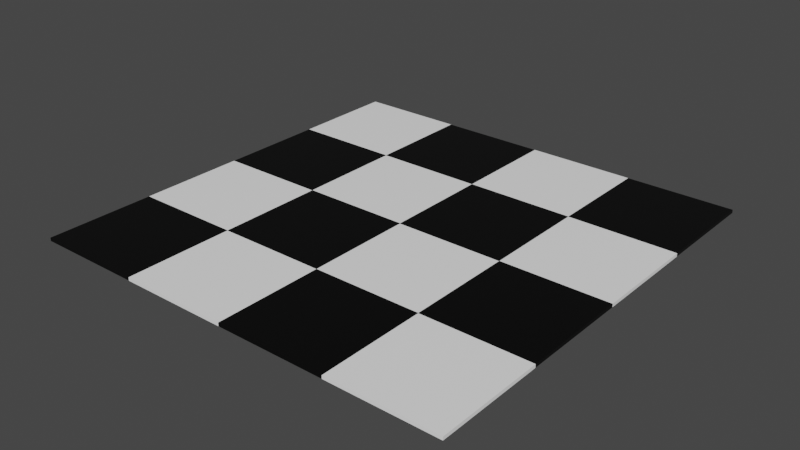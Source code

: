 # Source: PisodelSuper.blend  (saved by Blender 3.2.14; exported with 4.5.12 LTS)
import bpy
from mathutils import Matrix  # noqa: F401  (used for matrix-valued properties, if any)

bpy.ops.wm.read_factory_settings(use_empty=True)
scene = bpy.context.scene
scene.name = 'Scene'

# ---- collections
col_collection = bpy.data.collections.new('Collection'); scene.collection.children.link(col_collection)

# ---- materials (node trees are filled in below, after node groups)
mat_blanco__009 = bpy.data.materials.new('Blanco .009')
mat_blanco__009.alpha_threshold = 0.0
mat_blanco__009.use_transparent_shadow = False
mat_blanco__009.line_color = (0.0, 0.0, 0.0, 1.0)
mat_blanco__010 = bpy.data.materials.new('Blanco .010')
mat_blanco__010.alpha_threshold = 0.0
mat_blanco__010.use_transparent_shadow = False
mat_blanco__010.line_color = (0.0, 0.0, 0.0, 1.0)
mat_blanco__011 = bpy.data.materials.new('Blanco .011')
mat_blanco__011.alpha_threshold = 0.0
mat_blanco__011.use_transparent_shadow = False
mat_blanco__011.line_color = (0.0, 0.0, 0.0, 1.0)
mat_blanco__012 = bpy.data.materials.new('Blanco .012')
mat_blanco__012.alpha_threshold = 0.0
mat_blanco__012.use_transparent_shadow = False
mat_blanco__012.line_color = (0.0, 0.0, 0.0, 1.0)
mat_blanco__013 = bpy.data.materials.new('Blanco .013')
mat_blanco__013.alpha_threshold = 0.0
mat_blanco__013.use_transparent_shadow = False
mat_blanco__013.line_color = (0.0, 0.0, 0.0, 1.0)
mat_blanco__014 = bpy.data.materials.new('Blanco .014')
mat_blanco__014.alpha_threshold = 0.0
mat_blanco__014.use_transparent_shadow = False
mat_blanco__014.line_color = (0.0, 0.0, 0.0, 1.0)
mat_blanco__015 = bpy.data.materials.new('Blanco .015')
mat_blanco__015.alpha_threshold = 0.0
mat_blanco__015.use_transparent_shadow = False
mat_blanco__015.line_color = (0.0, 0.0, 0.0, 1.0)
mat_blanco__016 = bpy.data.materials.new('Blanco .016')
mat_blanco__016.alpha_threshold = 0.0
mat_blanco__016.use_transparent_shadow = False
mat_blanco__016.line_color = (0.0, 0.0, 0.0, 1.0)
mat_blanco__003 = bpy.data.materials.new('Blanco .003')
mat_blanco__003.alpha_threshold = 0.0
mat_blanco__003.use_transparent_shadow = False
mat_blanco__003.line_color = (0.0, 0.0, 0.0, 1.0)
mat_blanco__004 = bpy.data.materials.new('Blanco .004')
mat_blanco__004.alpha_threshold = 0.0
mat_blanco__004.use_transparent_shadow = False
mat_blanco__004.line_color = (0.0, 0.0, 0.0, 1.0)
mat_blanco__002 = bpy.data.materials.new('Blanco .002')
mat_blanco__002.alpha_threshold = 0.0
mat_blanco__002.use_transparent_shadow = False
mat_blanco__002.line_color = (0.0, 0.0, 0.0, 1.0)
mat_blanco__001 = bpy.data.materials.new('Blanco .001')
mat_blanco__001.alpha_threshold = 0.0
mat_blanco__001.use_transparent_shadow = False
mat_blanco__001.line_color = (0.0, 0.0, 0.0, 1.0)
mat_blanco__005 = bpy.data.materials.new('Blanco .005')
mat_blanco__005.alpha_threshold = 0.0
mat_blanco__005.use_transparent_shadow = False
mat_blanco__005.line_color = (0.0, 0.0, 0.0, 1.0)
mat_blanco__006 = bpy.data.materials.new('Blanco .006')
mat_blanco__006.alpha_threshold = 0.0
mat_blanco__006.use_transparent_shadow = False
mat_blanco__006.line_color = (0.0, 0.0, 0.0, 1.0)
mat_blanco__007 = bpy.data.materials.new('Blanco .007')
mat_blanco__007.alpha_threshold = 0.0
mat_blanco__007.use_transparent_shadow = False
mat_blanco__007.line_color = (0.0, 0.0, 0.0, 1.0)
mat_blanco__008 = bpy.data.materials.new('Blanco .008')
mat_blanco__008.alpha_threshold = 0.0
mat_blanco__008.use_transparent_shadow = False
mat_blanco__008.line_color = (0.0, 0.0, 0.0, 1.0)

# ---- material node trees
mat_blanco__009.use_nodes = True; mat_blanco__009.node_tree.nodes.clear()
_N = mat_blanco__009.node_tree.nodes; _L = mat_blanco__009.node_tree.links
n0 = _N.new('ShaderNodeOutputMaterial'); n0.name = 'Material Output'; n0.location = (300, 300)
n1 = _N.new('ShaderNodeBsdfPrincipled'); n1.name = 'Principled BSDF'; n1.location = (10, 300)
n1.distribution = 'GGX'
n1.subsurface_method = 'RANDOM_WALK_SKIN'
n1.inputs[0].default_value = (1.0, 1.0, 1.0, 1.0)
n1.inputs[2].default_value = 0.4
n1.inputs[3].default_value = 1.45
n1.inputs[27].default_value = (0.0, 0.0, 0.0, 1.0)
n1.inputs[28].default_value = 1.0
_L.new(n1.outputs[0], n0.inputs[0])
n0.is_active_output = True
mat_blanco__010.use_nodes = True; mat_blanco__010.node_tree.nodes.clear()
_N = mat_blanco__010.node_tree.nodes; _L = mat_blanco__010.node_tree.links
n0 = _N.new('ShaderNodeOutputMaterial'); n0.name = 'Material Output'; n0.location = (300, 300)
n1 = _N.new('ShaderNodeBsdfPrincipled'); n1.name = 'Principled BSDF'; n1.location = (10, 300)
n1.distribution = 'GGX'
n1.subsurface_method = 'RANDOM_WALK_SKIN'
n1.inputs[0].default_value = (0.0, 0.0, 0.0, 1.0)
n1.inputs[2].default_value = 0.4
n1.inputs[3].default_value = 1.45
n1.inputs[27].default_value = (0.0, 0.0, 0.0, 1.0)
n1.inputs[28].default_value = 1.0
_L.new(n1.outputs[0], n0.inputs[0])
n0.is_active_output = True
mat_blanco__011.use_nodes = True; mat_blanco__011.node_tree.nodes.clear()
_N = mat_blanco__011.node_tree.nodes; _L = mat_blanco__011.node_tree.links
n0 = _N.new('ShaderNodeOutputMaterial'); n0.name = 'Material Output'; n0.location = (300, 300)
n1 = _N.new('ShaderNodeBsdfPrincipled'); n1.name = 'Principled BSDF'; n1.location = (10, 300)
n1.distribution = 'GGX'
n1.subsurface_method = 'RANDOM_WALK_SKIN'
n1.inputs[0].default_value = (1.0, 1.0, 1.0, 1.0)
n1.inputs[2].default_value = 0.4
n1.inputs[3].default_value = 1.45
n1.inputs[27].default_value = (0.0, 0.0, 0.0, 1.0)
n1.inputs[28].default_value = 1.0
_L.new(n1.outputs[0], n0.inputs[0])
n0.is_active_output = True
mat_blanco__012.use_nodes = True; mat_blanco__012.node_tree.nodes.clear()
_N = mat_blanco__012.node_tree.nodes; _L = mat_blanco__012.node_tree.links
n0 = _N.new('ShaderNodeOutputMaterial'); n0.name = 'Material Output'; n0.location = (300, 300)
n1 = _N.new('ShaderNodeBsdfPrincipled'); n1.name = 'Principled BSDF'; n1.location = (10, 300)
n1.distribution = 'GGX'
n1.subsurface_method = 'RANDOM_WALK_SKIN'
n1.inputs[0].default_value = (0.0, 0.0, 0.0, 1.0)
n1.inputs[2].default_value = 0.4
n1.inputs[3].default_value = 1.45
n1.inputs[27].default_value = (0.0, 0.0, 0.0, 1.0)
n1.inputs[28].default_value = 1.0
_L.new(n1.outputs[0], n0.inputs[0])
n0.is_active_output = True
mat_blanco__013.use_nodes = True; mat_blanco__013.node_tree.nodes.clear()
_N = mat_blanco__013.node_tree.nodes; _L = mat_blanco__013.node_tree.links
n0 = _N.new('ShaderNodeOutputMaterial'); n0.name = 'Material Output'; n0.location = (300, 300)
n1 = _N.new('ShaderNodeBsdfPrincipled'); n1.name = 'Principled BSDF'; n1.location = (10, 300)
n1.distribution = 'GGX'
n1.subsurface_method = 'RANDOM_WALK_SKIN'
n1.inputs[0].default_value = (1.0, 1.0, 1.0, 1.0)
n1.inputs[2].default_value = 0.4
n1.inputs[3].default_value = 1.45
n1.inputs[27].default_value = (0.0, 0.0, 0.0, 1.0)
n1.inputs[28].default_value = 1.0
_L.new(n1.outputs[0], n0.inputs[0])
n0.is_active_output = True
mat_blanco__014.use_nodes = True; mat_blanco__014.node_tree.nodes.clear()
_N = mat_blanco__014.node_tree.nodes; _L = mat_blanco__014.node_tree.links
n0 = _N.new('ShaderNodeOutputMaterial'); n0.name = 'Material Output'; n0.location = (300, 300)
n1 = _N.new('ShaderNodeBsdfPrincipled'); n1.name = 'Principled BSDF'; n1.location = (10, 300)
n1.distribution = 'GGX'
n1.subsurface_method = 'RANDOM_WALK_SKIN'
n1.inputs[0].default_value = (0.0, 0.0, 0.0, 1.0)
n1.inputs[2].default_value = 0.4
n1.inputs[3].default_value = 1.45
n1.inputs[27].default_value = (0.0, 0.0, 0.0, 1.0)
n1.inputs[28].default_value = 1.0
_L.new(n1.outputs[0], n0.inputs[0])
n0.is_active_output = True
mat_blanco__015.use_nodes = True; mat_blanco__015.node_tree.nodes.clear()
_N = mat_blanco__015.node_tree.nodes; _L = mat_blanco__015.node_tree.links
n0 = _N.new('ShaderNodeOutputMaterial'); n0.name = 'Material Output'; n0.location = (300, 300)
n1 = _N.new('ShaderNodeBsdfPrincipled'); n1.name = 'Principled BSDF'; n1.location = (10, 300)
n1.distribution = 'GGX'
n1.subsurface_method = 'RANDOM_WALK_SKIN'
n1.inputs[0].default_value = (1.0, 1.0, 1.0, 1.0)
n1.inputs[2].default_value = 0.4
n1.inputs[3].default_value = 1.45
n1.inputs[27].default_value = (0.0, 0.0, 0.0, 1.0)
n1.inputs[28].default_value = 1.0
_L.new(n1.outputs[0], n0.inputs[0])
n0.is_active_output = True
mat_blanco__016.use_nodes = True; mat_blanco__016.node_tree.nodes.clear()
_N = mat_blanco__016.node_tree.nodes; _L = mat_blanco__016.node_tree.links
n0 = _N.new('ShaderNodeOutputMaterial'); n0.name = 'Material Output'; n0.location = (300, 300)
n1 = _N.new('ShaderNodeBsdfPrincipled'); n1.name = 'Principled BSDF'; n1.location = (10, 300)
n1.distribution = 'GGX'
n1.subsurface_method = 'RANDOM_WALK_SKIN'
n1.inputs[0].default_value = (0.0, 0.0, 0.0, 1.0)
n1.inputs[2].default_value = 0.4
n1.inputs[3].default_value = 1.45
n1.inputs[27].default_value = (0.0, 0.0, 0.0, 1.0)
n1.inputs[28].default_value = 1.0
_L.new(n1.outputs[0], n0.inputs[0])
n0.is_active_output = True
mat_blanco__003.use_nodes = True; mat_blanco__003.node_tree.nodes.clear()
_N = mat_blanco__003.node_tree.nodes; _L = mat_blanco__003.node_tree.links
n0 = _N.new('ShaderNodeOutputMaterial'); n0.name = 'Material Output'; n0.location = (300, 300)
n1 = _N.new('ShaderNodeBsdfPrincipled'); n1.name = 'Principled BSDF'; n1.location = (10, 300)
n1.distribution = 'GGX'
n1.subsurface_method = 'RANDOM_WALK_SKIN'
n1.inputs[0].default_value = (1.0, 1.0, 1.0, 1.0)
n1.inputs[2].default_value = 0.4
n1.inputs[3].default_value = 1.45
n1.inputs[27].default_value = (0.0, 0.0, 0.0, 1.0)
n1.inputs[28].default_value = 1.0
_L.new(n1.outputs[0], n0.inputs[0])
n0.is_active_output = True
mat_blanco__004.use_nodes = True; mat_blanco__004.node_tree.nodes.clear()
_N = mat_blanco__004.node_tree.nodes; _L = mat_blanco__004.node_tree.links
n0 = _N.new('ShaderNodeOutputMaterial'); n0.name = 'Material Output'; n0.location = (300, 300)
n1 = _N.new('ShaderNodeBsdfPrincipled'); n1.name = 'Principled BSDF'; n1.location = (10, 300)
n1.distribution = 'GGX'
n1.subsurface_method = 'RANDOM_WALK_SKIN'
n1.inputs[0].default_value = (0.0, 0.0, 0.0, 1.0)
n1.inputs[2].default_value = 0.4
n1.inputs[3].default_value = 1.45
n1.inputs[27].default_value = (0.0, 0.0, 0.0, 1.0)
n1.inputs[28].default_value = 1.0
_L.new(n1.outputs[0], n0.inputs[0])
n0.is_active_output = True
mat_blanco__002.use_nodes = True; mat_blanco__002.node_tree.nodes.clear()
_N = mat_blanco__002.node_tree.nodes; _L = mat_blanco__002.node_tree.links
n0 = _N.new('ShaderNodeOutputMaterial'); n0.name = 'Material Output'; n0.location = (300, 300)
n1 = _N.new('ShaderNodeBsdfPrincipled'); n1.name = 'Principled BSDF'; n1.location = (10, 300)
n1.distribution = 'GGX'
n1.subsurface_method = 'RANDOM_WALK_SKIN'
n1.inputs[0].default_value = (1.0, 1.0, 1.0, 1.0)
n1.inputs[2].default_value = 0.4
n1.inputs[3].default_value = 1.45
n1.inputs[27].default_value = (0.0, 0.0, 0.0, 1.0)
n1.inputs[28].default_value = 1.0
_L.new(n1.outputs[0], n0.inputs[0])
n0.is_active_output = True
mat_blanco__001.use_nodes = True; mat_blanco__001.node_tree.nodes.clear()
_N = mat_blanco__001.node_tree.nodes; _L = mat_blanco__001.node_tree.links
n0 = _N.new('ShaderNodeOutputMaterial'); n0.name = 'Material Output'; n0.location = (300, 300)
n1 = _N.new('ShaderNodeBsdfPrincipled'); n1.name = 'Principled BSDF'; n1.location = (10, 300)
n1.distribution = 'GGX'
n1.subsurface_method = 'RANDOM_WALK_SKIN'
n1.inputs[0].default_value = (0.0, 0.0, 0.0, 1.0)
n1.inputs[2].default_value = 0.4
n1.inputs[3].default_value = 1.45
n1.inputs[27].default_value = (0.0, 0.0, 0.0, 1.0)
n1.inputs[28].default_value = 1.0
_L.new(n1.outputs[0], n0.inputs[0])
n0.is_active_output = True
mat_blanco__005.use_nodes = True; mat_blanco__005.node_tree.nodes.clear()
_N = mat_blanco__005.node_tree.nodes; _L = mat_blanco__005.node_tree.links
n0 = _N.new('ShaderNodeOutputMaterial'); n0.name = 'Material Output'; n0.location = (300, 300)
n1 = _N.new('ShaderNodeBsdfPrincipled'); n1.name = 'Principled BSDF'; n1.location = (10, 300)
n1.distribution = 'GGX'
n1.subsurface_method = 'RANDOM_WALK_SKIN'
n1.inputs[0].default_value = (1.0, 1.0, 1.0, 1.0)
n1.inputs[2].default_value = 0.4
n1.inputs[3].default_value = 1.45
n1.inputs[27].default_value = (0.0, 0.0, 0.0, 1.0)
n1.inputs[28].default_value = 1.0
_L.new(n1.outputs[0], n0.inputs[0])
n0.is_active_output = True
mat_blanco__006.use_nodes = True; mat_blanco__006.node_tree.nodes.clear()
_N = mat_blanco__006.node_tree.nodes; _L = mat_blanco__006.node_tree.links
n0 = _N.new('ShaderNodeOutputMaterial'); n0.name = 'Material Output'; n0.location = (300, 300)
n1 = _N.new('ShaderNodeBsdfPrincipled'); n1.name = 'Principled BSDF'; n1.location = (10, 300)
n1.distribution = 'GGX'
n1.subsurface_method = 'RANDOM_WALK_SKIN'
n1.inputs[0].default_value = (0.0, 0.0, 0.0, 1.0)
n1.inputs[2].default_value = 0.4
n1.inputs[3].default_value = 1.45
n1.inputs[27].default_value = (0.0, 0.0, 0.0, 1.0)
n1.inputs[28].default_value = 1.0
_L.new(n1.outputs[0], n0.inputs[0])
n0.is_active_output = True
mat_blanco__007.use_nodes = True; mat_blanco__007.node_tree.nodes.clear()
_N = mat_blanco__007.node_tree.nodes; _L = mat_blanco__007.node_tree.links
n0 = _N.new('ShaderNodeOutputMaterial'); n0.name = 'Material Output'; n0.location = (300, 300)
n1 = _N.new('ShaderNodeBsdfPrincipled'); n1.name = 'Principled BSDF'; n1.location = (10, 300)
n1.distribution = 'GGX'
n1.subsurface_method = 'RANDOM_WALK_SKIN'
n1.inputs[0].default_value = (1.0, 1.0, 1.0, 1.0)
n1.inputs[2].default_value = 0.4
n1.inputs[3].default_value = 1.45
n1.inputs[27].default_value = (0.0, 0.0, 0.0, 1.0)
n1.inputs[28].default_value = 1.0
_L.new(n1.outputs[0], n0.inputs[0])
n0.is_active_output = True
mat_blanco__008.use_nodes = True; mat_blanco__008.node_tree.nodes.clear()
_N = mat_blanco__008.node_tree.nodes; _L = mat_blanco__008.node_tree.links
n0 = _N.new('ShaderNodeOutputMaterial'); n0.name = 'Material Output'; n0.location = (300, 300)
n1 = _N.new('ShaderNodeBsdfPrincipled'); n1.name = 'Principled BSDF'; n1.location = (10, 300)
n1.distribution = 'GGX'
n1.subsurface_method = 'RANDOM_WALK_SKIN'
n1.inputs[0].default_value = (0.0, 0.0, 0.0, 1.0)
n1.inputs[2].default_value = 0.4
n1.inputs[3].default_value = 1.45
n1.inputs[27].default_value = (0.0, 0.0, 0.0, 1.0)
n1.inputs[28].default_value = 1.0
_L.new(n1.outputs[0], n0.inputs[0])
n0.is_active_output = True

# ---- world
world_world = bpy.data.worlds.new('World'); scene.world = world_world
world_world.use_nodes = True; world_world.node_tree.nodes.clear()
_N = world_world.node_tree.nodes; _L = world_world.node_tree.links
n0 = _N.new('ShaderNodeOutputWorld'); n0.name = 'World Output'; n0.location = (300, 300)
n1 = _N.new('ShaderNodeBackground'); n1.name = 'Background'; n1.location = (10, 300)
n1.inputs[0].default_value = (0.05088, 0.05088, 0.05088, 1.0)
_L.new(n1.outputs[0], n0.inputs[0])
n0.is_active_output = True
world_world.color = (0.05088, 0.05088, 0.05088)
world_world.use_sun_shadow = False
world_world.sun_shadow_jitter_overblur = 0.0

# ---- meshes
me_cube_004 = bpy.data.meshes.new('Cube.004')
me_cube_004.from_pydata([(1.0, 1.0, 1.0), (1.0, 1.0, -1.0), (1.0, -1.0, 1.0), (1.0, -1.0, -1.0), (-1.0, 1.0, 1.0), (-1.0, 1.0, -1.0), (-1.0, -1.0, 1.0), (-1.0, -1.0, -1.0), (1.0, 2.996, 1.0), (1.0, 2.996, -1.0), (1.0, 0.996, 1.0), (1.0, 0.996, -1.0), (-1.0, 2.996, 1.0), (-1.0, 2.996, -1.0), (-1.0, 0.996, 1.0), (-1.0, 0.996, -1.0), (-2.999, 0.9971, 1.0), (-2.999, 0.9971, -1.0), (-2.999, 2.997, 1.0), (-2.999, 2.997, -1.0), (-0.9986, 0.9971, 1.0), (-0.9986, 0.9971, -1.0), (-0.9986, 2.997, 1.0), (-0.9986, 2.997, -1.0), (-2.999, -0.999, 1.0), (-2.999, -0.999, -1.0), (-2.999, 1.001, 1.0), (-2.999, 1.001, -1.0), (-0.9986, -0.999, 1.0), (-0.9986, -0.999, -1.0), (-0.9986, 1.001, 1.0), (-0.9986, 1.001, -1.0), (4.996, 1.0, 1.0), (4.996, 1.0, -1.0), (4.996, -1.0, 1.0), (4.996, -1.0, -1.0), (2.996, 1.0, 1.0), (2.996, 1.0, -1.0), (2.996, -1.0, 1.0), (2.996, -1.0, -1.0), (4.996, 2.996, 1.0), (4.996, 2.996, -1.0), (4.996, 0.996, 1.0), (4.996, 0.996, -1.0), (2.996, 2.996, 1.0), (2.996, 2.996, -1.0), (2.996, 0.996, 1.0), (2.996, 0.996, -1.0), (0.9977, 0.9971, 1.0), (0.9977, 0.9971, -1.0), (0.9977, 2.997, 1.0), (0.9977, 2.997, -1.0), (2.998, 0.9971, 1.0), (2.998, 0.9971, -1.0), (2.998, 2.997, 1.0), (2.998, 2.997, -1.0), (0.9977, -0.999, 1.0), (0.9977, -0.999, -1.0), (0.9977, 1.001, 1.0), (0.9977, 1.001, -1.0), (2.998, -0.999, 1.0), (2.998, -0.999, -1.0), (2.998, 1.001, 1.0), (2.998, 1.001, -1.0), (1.0, 4.984, 1.0), (1.0, 4.984, -1.0), (1.0, 2.984, 1.0), (1.0, 2.984, -1.0), (-1.0, 4.984, 1.0), (-1.0, 4.984, -1.0), (-1.0, 2.984, 1.0), (-1.0, 2.984, -1.0), (1.0, 6.98, 1.0), (1.0, 6.98, -1.0), (1.0, 4.98, 1.0), (1.0, 4.98, -1.0), (-1.0, 6.98, 1.0), (-1.0, 6.98, -1.0), (-1.0, 4.98, 1.0), (-1.0, 4.98, -1.0), (-2.999, 4.981, 1.0), (-2.999, 4.981, -1.0), (-2.999, 6.981, 1.0), (-2.999, 6.981, -1.0), (-0.9986, 4.981, 1.0), (-0.9986, 4.981, -1.0), (-0.9986, 6.981, 1.0), (-0.9986, 6.981, -1.0), (-2.999, 2.985, 1.0), (-2.999, 2.985, -1.0), (-2.999, 4.985, 1.0), (-2.999, 4.985, -1.0), (-0.9986, 2.985, 1.0), (-0.9986, 2.985, -1.0), (-0.9986, 4.985, 1.0), (-0.9986, 4.985, -1.0), (4.996, 4.984, 1.0), (4.996, 4.984, -1.0), (4.996, 2.984, 1.0), (4.996, 2.984, -1.0), (2.996, 4.984, 1.0), (2.996, 4.984, -1.0), (2.996, 2.984, 1.0), (2.996, 2.984, -1.0), (4.996, 6.98, 1.0), (4.996, 6.98, -1.0), (4.996, 4.98, 1.0), (4.996, 4.98, -1.0), (2.996, 6.98, 1.0), (2.996, 6.98, -1.0), (2.996, 4.98, 1.0), (2.996, 4.98, -1.0), (0.9977, 4.981, 1.0), (0.9977, 4.981, -1.0), (0.9977, 6.981, 1.0), (0.9977, 6.981, -1.0), (2.998, 4.981, 1.0), (2.998, 4.981, -1.0), (2.998, 6.981, 1.0), (2.998, 6.981, -1.0), (0.9977, 2.985, 1.0), (0.9977, 2.985, -1.0), (0.9977, 4.985, 1.0), (0.9977, 4.985, -1.0), (2.998, 2.985, 1.0), (2.998, 2.985, -1.0), (2.998, 4.985, 1.0), (2.998, 4.985, -1.0)], [], [(0, 4, 6, 2), (3, 2, 6, 7), (7, 6, 4, 5), (5, 1, 3, 7), (1, 0, 2, 3), (5, 4, 0, 1), (8, 12, 14, 10), (11, 10, 14, 15), (15, 14, 12, 13), (13, 9, 11, 15), (9, 8, 10, 11), (13, 12, 8, 9), (16, 20, 22, 18), (19, 18, 22, 23), (23, 22, 20, 21), (21, 17, 19, 23), (17, 16, 18, 19), (21, 20, 16, 17), (24, 28, 30, 26), (27, 26, 30, 31), (31, 30, 28, 29), (29, 25, 27, 31), (25, 24, 26, 27), (29, 28, 24, 25), (32, 36, 38, 34), (35, 34, 38, 39), (39, 38, 36, 37), (37, 33, 35, 39), (33, 32, 34, 35), (37, 36, 32, 33), (40, 44, 46, 42), (43, 42, 46, 47), (47, 46, 44, 45), (45, 41, 43, 47), (41, 40, 42, 43), (45, 44, 40, 41), (48, 52, 54, 50), (51, 50, 54, 55), (55, 54, 52, 53), (53, 49, 51, 55), (49, 48, 50, 51), (53, 52, 48, 49), (56, 60, 62, 58), (59, 58, 62, 63), (63, 62, 60, 61), (61, 57, 59, 63), (57, 56, 58, 59), (61, 60, 56, 57), (64, 68, 70, 66), (67, 66, 70, 71), (71, 70, 68, 69), (69, 65, 67, 71), (65, 64, 66, 67), (69, 68, 64, 65), (72, 76, 78, 74), (75, 74, 78, 79), (79, 78, 76, 77), (77, 73, 75, 79), (73, 72, 74, 75), (77, 76, 72, 73), (80, 84, 86, 82), (83, 82, 86, 87), (87, 86, 84, 85), (85, 81, 83, 87), (81, 80, 82, 83), (85, 84, 80, 81), (88, 92, 94, 90), (91, 90, 94, 95), (95, 94, 92, 93), (93, 89, 91, 95), (89, 88, 90, 91), (93, 92, 88, 89), (96, 100, 102, 98), (99, 98, 102, 103), (103, 102, 100, 101), (101, 97, 99, 103), (97, 96, 98, 99), (101, 100, 96, 97), (104, 108, 110, 106), (107, 106, 110, 111), (111, 110, 108, 109), (109, 105, 107, 111), (105, 104, 106, 107), (109, 108, 104, 105), (112, 116, 118, 114), (115, 114, 118, 119), (119, 118, 116, 117), (117, 113, 115, 119), (113, 112, 114, 115), (117, 116, 112, 113), (120, 124, 126, 122), (123, 122, 126, 127), (127, 126, 124, 125), (125, 121, 123, 127), (121, 120, 122, 123), (125, 124, 120, 121)])
me_cube_004.polygons.foreach_set('material_index', [0, 0, 0, 0, 0, 0, 1, 1, 1, 1, 1, 1, 2, 2, 2, 2, 2, 2, 3, 3, 3, 3, 3, 3, 4, 4, 4, 4, 4, 4, 5, 5, 5, 5, 5, 5, 6, 6, 6, 6, 6, 6, 7, 7, 7, 7, 7, 7, 8, 8, 8, 8, 8, 8, 9, 9, 9, 9, 9, 9, 10, 10, 10, 10, 10, 10, 11, 11, 11, 11, 11, 11, 12, 12, 12, 12, 12, 12, 13, 13, 13, 13, 13, 13, 14, 14, 14, 14, 14, 14, 15, 15, 15, 15, 15, 15])
_uv = me_cube_004.uv_layers.new(name='UVMap')
_uv.uv.foreach_set('vector', [0.625, 0.5, 0.875, 0.5, 0.875, 0.75, 0.625, 0.75, 0.375, 0.75, 0.625, 0.75, 0.625, 1.0, 0.375, 1.0, 0.375, 0.0, 0.625, 0.0, 0.625, 0.25, 0.375, 0.25, 0.125, 0.5, 0.375, 0.5, 0.375, 0.75, 0.125, 0.75, 0.375, 0.5, 0.625, 0.5, 0.625, 0.75, 0.375, 0.75, 0.375, 0.25, 0.625, 0.25, 0.625, 0.5, 0.375, 0.5, 0.625, 0.5, 0.875, 0.5, 0.875, 0.75, 0.625, 0.75, 0.375, 0.75, 0.625, 0.75, 0.625, 1.0, 0.375, 1.0, 0.375, 0.0, 0.625, 0.0, 0.625, 0.25, 0.375, 0.25, 0.125, 0.5, 0.375, 0.5, 0.375, 0.75, 0.125, 0.75, 0.375, 0.5, 0.625, 0.5, 0.625, 0.75, 0.375, 0.75, 0.375, 0.25, 0.625, 0.25, 0.625, 0.5, 0.375, 0.5, 0.625, 0.5, 0.875, 0.5, 0.875, 0.75, 0.625, 0.75, 0.375, 0.75, 0.625, 0.75, 0.625, 1.0, 0.375, 1.0, 0.375, 0.0, 0.625, 0.0, 0.625, 0.25, 0.375, 0.25, 0.125, 0.5, 0.375, 0.5, 0.375, 0.75, 0.125, 0.75, 0.375, 0.5, 0.625, 0.5, 0.625, 0.75, 0.375, 0.75, 0.375, 0.25, 0.625, 0.25, 0.625, 0.5, 0.375, 0.5, 0.625, 0.5, 0.875, 0.5, 0.875, 0.75, 0.625, 0.75, 0.375, 0.75, 0.625, 0.75, 0.625, 1.0, 0.375, 1.0, 0.375, 0.0, 0.625, 0.0, 0.625, 0.25, 0.375, 0.25, 0.125, 0.5, 0.375, 0.5, 0.375, 0.75, 0.125, 0.75, 0.375, 0.5, 0.625, 0.5, 0.625, 0.75, 0.375, 0.75, 0.375, 0.25, 0.625, 0.25, 0.625, 0.5, 0.375, 0.5, 0.625, 0.5, 0.875, 0.5, 0.875, 0.75, 0.625, 0.75, 0.375, 0.75, 0.625, 0.75, 0.625, 1.0, 0.375, 1.0, 0.375, 0.0, 0.625, 0.0, 0.625, 0.25, 0.375, 0.25, 0.125, 0.5, 0.375, 0.5, 0.375, 0.75, 0.125, 0.75, 0.375, 0.5, 0.625, 0.5, 0.625, 0.75, 0.375, 0.75, 0.375, 0.25, 0.625, 0.25, 0.625, 0.5, 0.375, 0.5, 0.625, 0.5, 0.875, 0.5, 0.875, 0.75, 0.625, 0.75, 0.375, 0.75, 0.625, 0.75, 0.625, 1.0, 0.375, 1.0, 0.375, 0.0, 0.625, 0.0, 0.625, 0.25, 0.375, 0.25, 0.125, 0.5, 0.375, 0.5, 0.375, 0.75, 0.125, 0.75, 0.375, 0.5, 0.625, 0.5, 0.625, 0.75, 0.375, 0.75, 0.375, 0.25, 0.625, 0.25, 0.625, 0.5, 0.375, 0.5, 0.625, 0.5, 0.875, 0.5, 0.875, 0.75, 0.625, 0.75, 0.375, 0.75, 0.625, 0.75, 0.625, 1.0, 0.375, 1.0, 0.375, 0.0, 0.625, 0.0, 0.625, 0.25, 0.375, 0.25, 0.125, 0.5, 0.375, 0.5, 0.375, 0.75, 0.125, 0.75, 0.375, 0.5, 0.625, 0.5, 0.625, 0.75, 0.375, 0.75, 0.375, 0.25, 0.625, 0.25, 0.625, 0.5, 0.375, 0.5, 0.625, 0.5, 0.875, 0.5, 0.875, 0.75, 0.625, 0.75, 0.375, 0.75, 0.625, 0.75, 0.625, 1.0, 0.375, 1.0, 0.375, 0.0, 0.625, 0.0, 0.625, 0.25, 0.375, 0.25, 0.125, 0.5, 0.375, 0.5, 0.375, 0.75, 0.125, 0.75, 0.375, 0.5, 0.625, 0.5, 0.625, 0.75, 0.375, 0.75, 0.375, 0.25, 0.625, 0.25, 0.625, 0.5, 0.375, 0.5, 0.625, 0.5, 0.875, 0.5, 0.875, 0.75, 0.625, 0.75, 0.375, 0.75, 0.625, 0.75, 0.625, 1.0, 0.375, 1.0, 0.375, 0.0, 0.625, 0.0, 0.625, 0.25, 0.375, 0.25, 0.125, 0.5, 0.375, 0.5, 0.375, 0.75, 0.125, 0.75, 0.375, 0.5, 0.625, 0.5, 0.625, 0.75, 0.375, 0.75, 0.375, 0.25, 0.625, 0.25, 0.625, 0.5, 0.375, 0.5, 0.625, 0.5, 0.875, 0.5, 0.875, 0.75, 0.625, 0.75, 0.375, 0.75, 0.625, 0.75, 0.625, 1.0, 0.375, 1.0, 0.375, 0.0, 0.625, 0.0, 0.625, 0.25, 0.375, 0.25, 0.125, 0.5, 0.375, 0.5, 0.375, 0.75, 0.125, 0.75, 0.375, 0.5, 0.625, 0.5, 0.625, 0.75, 0.375, 0.75, 0.375, 0.25, 0.625, 0.25, 0.625, 0.5, 0.375, 0.5, 0.625, 0.5, 0.875, 0.5, 0.875, 0.75, 0.625, 0.75, 0.375, 0.75, 0.625, 0.75, 0.625, 1.0, 0.375, 1.0, 0.375, 0.0, 0.625, 0.0, 0.625, 0.25, 0.375, 0.25, 0.125, 0.5, 0.375, 0.5, 0.375, 0.75, 0.125, 0.75, 0.375, 0.5, 0.625, 0.5, 0.625, 0.75, 0.375, 0.75, 0.375, 0.25, 0.625, 0.25, 0.625, 0.5, 0.375, 0.5, 0.625, 0.5, 0.875, 0.5, 0.875, 0.75, 0.625, 0.75, 0.375, 0.75, 0.625, 0.75, 0.625, 1.0, 0.375, 1.0, 0.375, 0.0, 0.625, 0.0, 0.625, 0.25, 0.375, 0.25, 0.125, 0.5, 0.375, 0.5, 0.375, 0.75, 0.125, 0.75, 0.375, 0.5, 0.625, 0.5, 0.625, 0.75, 0.375, 0.75, 0.375, 0.25, 0.625, 0.25, 0.625, 0.5, 0.375, 0.5, 0.625, 0.5, 0.875, 0.5, 0.875, 0.75, 0.625, 0.75, 0.375, 0.75, 0.625, 0.75, 0.625, 1.0, 0.375, 1.0, 0.375, 0.0, 0.625, 0.0, 0.625, 0.25, 0.375, 0.25, 0.125, 0.5, 0.375, 0.5, 0.375, 0.75, 0.125, 0.75, 0.375, 0.5, 0.625, 0.5, 0.625, 0.75, 0.375, 0.75, 0.375, 0.25, 0.625, 0.25, 0.625, 0.5, 0.375, 0.5, 0.625, 0.5, 0.875, 0.5, 0.875, 0.75, 0.625, 0.75, 0.375, 0.75, 0.625, 0.75, 0.625, 1.0, 0.375, 1.0, 0.375, 0.0, 0.625, 0.0, 0.625, 0.25, 0.375, 0.25, 0.125, 0.5, 0.375, 0.5, 0.375, 0.75, 0.125, 0.75, 0.375, 0.5, 0.625, 0.5, 0.625, 0.75, 0.375, 0.75, 0.375, 0.25, 0.625, 0.25, 0.625, 0.5, 0.375, 0.5, 0.625, 0.5, 0.875, 0.5, 0.875, 0.75, 0.625, 0.75, 0.375, 0.75, 0.625, 0.75, 0.625, 1.0, 0.375, 1.0, 0.375, 0.0, 0.625, 0.0, 0.625, 0.25, 0.375, 0.25, 0.125, 0.5, 0.375, 0.5, 0.375, 0.75, 0.125, 0.75, 0.375, 0.5, 0.625, 0.5, 0.625, 0.75, 0.375, 0.75, 0.375, 0.25, 0.625, 0.25, 0.625, 0.5, 0.375, 0.5, 0.625, 0.5, 0.875, 0.5, 0.875, 0.75, 0.625, 0.75, 0.375, 0.75, 0.625, 0.75, 0.625, 1.0, 0.375, 1.0, 0.375, 0.0, 0.625, 0.0, 0.625, 0.25, 0.375, 0.25, 0.125, 0.5, 0.375, 0.5, 0.375, 0.75, 0.125, 0.75, 0.375, 0.5, 0.625, 0.5, 0.625, 0.75, 0.375, 0.75, 0.375, 0.25, 0.625, 0.25, 0.625, 0.5, 0.375, 0.5])
me_cube_004.materials.append(mat_blanco__009)
me_cube_004.materials.append(mat_blanco__010)
me_cube_004.materials.append(mat_blanco__011)
me_cube_004.materials.append(mat_blanco__012)
me_cube_004.materials.append(mat_blanco__013)
me_cube_004.materials.append(mat_blanco__014)
me_cube_004.materials.append(mat_blanco__015)
me_cube_004.materials.append(mat_blanco__016)
me_cube_004.materials.append(mat_blanco__003)
me_cube_004.materials.append(mat_blanco__004)
me_cube_004.materials.append(mat_blanco__002)
me_cube_004.materials.append(mat_blanco__001)
me_cube_004.materials.append(mat_blanco__005)
me_cube_004.materials.append(mat_blanco__006)
me_cube_004.materials.append(mat_blanco__007)
me_cube_004.materials.append(mat_blanco__008)
me_cube_004.use_mirror_vertex_groups = False
me_cube_004.update()

# ---- objects
ob_cube_002 = bpy.data.objects.new('Cube.002', me_cube_004)

# ---- transforms, parenting, visibility, modifiers, constraints
ob_cube_002.location = (6.523, -12.93, 0.0)
ob_cube_002.scale = (4.0, 4.0, 0.12)
ob_cube_002.lock_rotations_4d = False
ob_cube_002.empty_display_type = 'ARROWS'
ob_cube_002.lineart.crease_threshold = 0.0

# ---- collection membership
col_collection.objects.link(ob_cube_002)

# ---- scene / render settings (as saved in the file)
scene.frame_start = 1; scene.frame_end = 250; scene.frame_set(2)
scene.render.engine = 'BLENDER_EEVEE_NEXT'
scene.cycles.sampling_pattern = 'TABULATED_SOBOL'
scene.cycles.use_light_tree = False
scene.view_settings.view_transform = 'Filmic'
bpy.context.view_layer.update()

# ---- added for rendering (the .blend has no active camera and no usable light): camera, sun
cam_auto = bpy.data.cameras.new('AutoCamera')
cam_auto.lens = 50.0
cam_auto.sensor_width = 36.0
cam_auto.clip_end = 1000.0
ob_auto_camera = bpy.data.objects.new('AutoCamera', cam_auto)
scene.collection.objects.link(ob_auto_camera)
ob_auto_camera.location = (52.3259, -51.1359, 33.4462)
ob_auto_camera.rotation_euler = (1.09748, -7.21219e-08, 0.694738)
scene.camera = ob_auto_camera
light_auto_sun = bpy.data.lights.new('AutoSun', 'SUN')
light_auto_sun.energy = 3.0
light_auto_sun.angle = 0.0523599
ob_auto_sun = bpy.data.objects.new('AutoSun', light_auto_sun)
scene.collection.objects.link(ob_auto_sun)
ob_auto_sun.rotation_euler = (0.872665, 0.174533, 0.523599)
bpy.context.view_layer.update()
